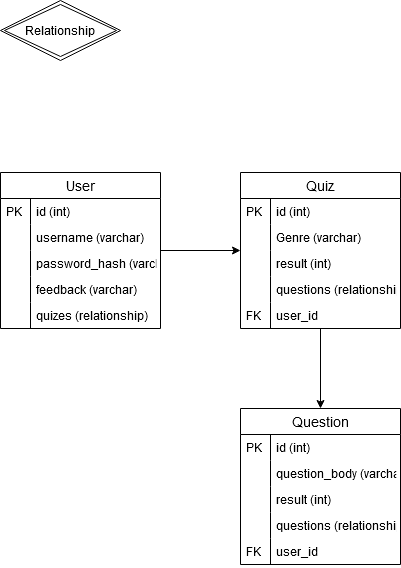

The diagram above was exported from draw.io. Its source (the exported page's mxGraphModel, read from the mxfile embedded in the PNG):
<mxGraphModel dx="524" dy="835" grid="1" gridSize="10" guides="1" tooltips="1" connect="1" arrows="1" fold="1" page="1" pageScale="1" pageWidth="850" pageHeight="1100" math="0" shadow="0">
  <root>
    <mxCell id="0" />
    <mxCell id="1" parent="0" />
    <mxCell id="glrVMbrBOcApUa09skW_-6" value="Relationship" style="shape=rhombus;double=1;perimeter=rhombusPerimeter;whiteSpace=wrap;html=1;align=center;" vertex="1" parent="1">
      <mxGeometry x="30" y="70" width="120" height="60" as="geometry" />
    </mxCell>
    <mxCell id="glrVMbrBOcApUa09skW_-38" value="" style="edgeStyle=orthogonalEdgeStyle;rounded=0;orthogonalLoop=1;jettySize=auto;html=1;" edge="1" parent="1" source="0bUpJq1E255xn438oz8o-1" target="glrVMbrBOcApUa09skW_-27">
      <mxGeometry relative="1" as="geometry" />
    </mxCell>
    <mxCell id="0bUpJq1E255xn438oz8o-1" value="User" style="swimlane;fontStyle=0;childLayout=stackLayout;horizontal=1;startSize=26;horizontalStack=0;resizeParent=1;resizeParentMax=0;resizeLast=0;collapsible=1;marginBottom=0;align=center;fontSize=14;" parent="1" vertex="1">
      <mxGeometry x="30" y="242" width="160" height="156" as="geometry">
        <mxRectangle x="100" y="220" width="60" height="26" as="alternateBounds" />
      </mxGeometry>
    </mxCell>
    <mxCell id="glrVMbrBOcApUa09skW_-12" value="id (int)" style="shape=partialRectangle;top=0;left=0;right=0;bottom=0;align=left;verticalAlign=top;fillColor=none;spacingLeft=34;spacingRight=4;overflow=hidden;rotatable=0;points=[[0,0.5],[1,0.5]];portConstraint=eastwest;dropTarget=0;fontSize=12;" vertex="1" parent="0bUpJq1E255xn438oz8o-1">
      <mxGeometry y="26" width="160" height="26" as="geometry" />
    </mxCell>
    <mxCell id="glrVMbrBOcApUa09skW_-13" value="PK" style="shape=partialRectangle;top=0;left=0;bottom=0;fillColor=none;align=left;verticalAlign=top;spacingLeft=4;spacingRight=4;overflow=hidden;rotatable=0;points=[];portConstraint=eastwest;part=1;fontSize=12;" vertex="1" connectable="0" parent="glrVMbrBOcApUa09skW_-12">
      <mxGeometry width="30" height="26" as="geometry" />
    </mxCell>
    <mxCell id="glrVMbrBOcApUa09skW_-20" value="username (varchar)" style="shape=partialRectangle;top=0;left=0;right=0;bottom=0;align=left;verticalAlign=top;fillColor=none;spacingLeft=34;spacingRight=4;overflow=hidden;rotatable=0;points=[[0,0.5],[1,0.5]];portConstraint=eastwest;dropTarget=0;fontSize=12;" vertex="1" parent="0bUpJq1E255xn438oz8o-1">
      <mxGeometry y="52" width="160" height="26" as="geometry" />
    </mxCell>
    <mxCell id="glrVMbrBOcApUa09skW_-21" value="" style="shape=partialRectangle;top=0;left=0;bottom=0;fillColor=none;align=left;verticalAlign=top;spacingLeft=4;spacingRight=4;overflow=hidden;rotatable=0;points=[];portConstraint=eastwest;part=1;fontSize=12;" vertex="1" connectable="0" parent="glrVMbrBOcApUa09skW_-20">
      <mxGeometry width="30" height="26" as="geometry" />
    </mxCell>
    <mxCell id="glrVMbrBOcApUa09skW_-22" value="password_hash (varchar)" style="shape=partialRectangle;top=0;left=0;right=0;bottom=0;align=left;verticalAlign=top;fillColor=none;spacingLeft=34;spacingRight=4;overflow=hidden;rotatable=0;points=[[0,0.5],[1,0.5]];portConstraint=eastwest;dropTarget=0;fontSize=12;" vertex="1" parent="0bUpJq1E255xn438oz8o-1">
      <mxGeometry y="78" width="160" height="26" as="geometry" />
    </mxCell>
    <mxCell id="glrVMbrBOcApUa09skW_-23" value="" style="shape=partialRectangle;top=0;left=0;bottom=0;fillColor=none;align=left;verticalAlign=top;spacingLeft=4;spacingRight=4;overflow=hidden;rotatable=0;points=[];portConstraint=eastwest;part=1;fontSize=12;" vertex="1" connectable="0" parent="glrVMbrBOcApUa09skW_-22">
      <mxGeometry width="30" height="26" as="geometry" />
    </mxCell>
    <mxCell id="glrVMbrBOcApUa09skW_-18" value="feedback (varchar)" style="shape=partialRectangle;top=0;left=0;right=0;bottom=0;align=left;verticalAlign=top;fillColor=none;spacingLeft=34;spacingRight=4;overflow=hidden;rotatable=0;points=[[0,0.5],[1,0.5]];portConstraint=eastwest;dropTarget=0;fontSize=12;" vertex="1" parent="0bUpJq1E255xn438oz8o-1">
      <mxGeometry y="104" width="160" height="26" as="geometry" />
    </mxCell>
    <mxCell id="glrVMbrBOcApUa09skW_-19" value="" style="shape=partialRectangle;top=0;left=0;bottom=0;fillColor=none;align=left;verticalAlign=top;spacingLeft=4;spacingRight=4;overflow=hidden;rotatable=0;points=[];portConstraint=eastwest;part=1;fontSize=12;" vertex="1" connectable="0" parent="glrVMbrBOcApUa09skW_-18">
      <mxGeometry width="30" height="26" as="geometry" />
    </mxCell>
    <mxCell id="glrVMbrBOcApUa09skW_-24" value="quizes (relationship)" style="shape=partialRectangle;top=0;left=0;right=0;bottom=0;align=left;verticalAlign=top;fillColor=none;spacingLeft=34;spacingRight=4;overflow=hidden;rotatable=0;points=[[0,0.5],[1,0.5]];portConstraint=eastwest;dropTarget=0;fontSize=12;" vertex="1" parent="0bUpJq1E255xn438oz8o-1">
      <mxGeometry y="130" width="160" height="26" as="geometry" />
    </mxCell>
    <mxCell id="glrVMbrBOcApUa09skW_-25" value="" style="shape=partialRectangle;top=0;left=0;bottom=0;fillColor=none;align=left;verticalAlign=top;spacingLeft=4;spacingRight=4;overflow=hidden;rotatable=0;points=[];portConstraint=eastwest;part=1;fontSize=12;" vertex="1" connectable="0" parent="glrVMbrBOcApUa09skW_-24">
      <mxGeometry width="30" height="26" as="geometry" />
    </mxCell>
    <mxCell id="glrVMbrBOcApUa09skW_-50" value="" style="edgeStyle=orthogonalEdgeStyle;rounded=0;orthogonalLoop=1;jettySize=auto;html=1;" edge="1" parent="1" source="glrVMbrBOcApUa09skW_-27" target="glrVMbrBOcApUa09skW_-39">
      <mxGeometry relative="1" as="geometry" />
    </mxCell>
    <mxCell id="glrVMbrBOcApUa09skW_-27" value="Quiz" style="swimlane;fontStyle=0;childLayout=stackLayout;horizontal=1;startSize=26;horizontalStack=0;resizeParent=1;resizeParentMax=0;resizeLast=0;collapsible=1;marginBottom=0;align=center;fontSize=14;" vertex="1" parent="1">
      <mxGeometry x="270" y="242" width="160" height="156" as="geometry">
        <mxRectangle x="100" y="220" width="60" height="26" as="alternateBounds" />
      </mxGeometry>
    </mxCell>
    <mxCell id="glrVMbrBOcApUa09skW_-28" value="id (int)" style="shape=partialRectangle;top=0;left=0;right=0;bottom=0;align=left;verticalAlign=top;fillColor=none;spacingLeft=34;spacingRight=4;overflow=hidden;rotatable=0;points=[[0,0.5],[1,0.5]];portConstraint=eastwest;dropTarget=0;fontSize=12;" vertex="1" parent="glrVMbrBOcApUa09skW_-27">
      <mxGeometry y="26" width="160" height="26" as="geometry" />
    </mxCell>
    <mxCell id="glrVMbrBOcApUa09skW_-29" value="PK" style="shape=partialRectangle;top=0;left=0;bottom=0;fillColor=none;align=left;verticalAlign=top;spacingLeft=4;spacingRight=4;overflow=hidden;rotatable=0;points=[];portConstraint=eastwest;part=1;fontSize=12;" vertex="1" connectable="0" parent="glrVMbrBOcApUa09skW_-28">
      <mxGeometry width="30" height="26" as="geometry" />
    </mxCell>
    <mxCell id="glrVMbrBOcApUa09skW_-30" value="Genre (varchar)" style="shape=partialRectangle;top=0;left=0;right=0;bottom=0;align=left;verticalAlign=top;fillColor=none;spacingLeft=34;spacingRight=4;overflow=hidden;rotatable=0;points=[[0,0.5],[1,0.5]];portConstraint=eastwest;dropTarget=0;fontSize=12;" vertex="1" parent="glrVMbrBOcApUa09skW_-27">
      <mxGeometry y="52" width="160" height="26" as="geometry" />
    </mxCell>
    <mxCell id="glrVMbrBOcApUa09skW_-31" value="" style="shape=partialRectangle;top=0;left=0;bottom=0;fillColor=none;align=left;verticalAlign=top;spacingLeft=4;spacingRight=4;overflow=hidden;rotatable=0;points=[];portConstraint=eastwest;part=1;fontSize=12;" vertex="1" connectable="0" parent="glrVMbrBOcApUa09skW_-30">
      <mxGeometry width="30" height="26" as="geometry" />
    </mxCell>
    <mxCell id="glrVMbrBOcApUa09skW_-32" value="result (int)" style="shape=partialRectangle;top=0;left=0;right=0;bottom=0;align=left;verticalAlign=top;fillColor=none;spacingLeft=34;spacingRight=4;overflow=hidden;rotatable=0;points=[[0,0.5],[1,0.5]];portConstraint=eastwest;dropTarget=0;fontSize=12;" vertex="1" parent="glrVMbrBOcApUa09skW_-27">
      <mxGeometry y="78" width="160" height="26" as="geometry" />
    </mxCell>
    <mxCell id="glrVMbrBOcApUa09skW_-33" value="" style="shape=partialRectangle;top=0;left=0;bottom=0;fillColor=none;align=left;verticalAlign=top;spacingLeft=4;spacingRight=4;overflow=hidden;rotatable=0;points=[];portConstraint=eastwest;part=1;fontSize=12;" vertex="1" connectable="0" parent="glrVMbrBOcApUa09skW_-32">
      <mxGeometry width="30" height="26" as="geometry" />
    </mxCell>
    <mxCell id="glrVMbrBOcApUa09skW_-34" value="questions (relationship)" style="shape=partialRectangle;top=0;left=0;right=0;bottom=0;align=left;verticalAlign=top;fillColor=none;spacingLeft=34;spacingRight=4;overflow=hidden;rotatable=0;points=[[0,0.5],[1,0.5]];portConstraint=eastwest;dropTarget=0;fontSize=12;" vertex="1" parent="glrVMbrBOcApUa09skW_-27">
      <mxGeometry y="104" width="160" height="26" as="geometry" />
    </mxCell>
    <mxCell id="glrVMbrBOcApUa09skW_-35" value="" style="shape=partialRectangle;top=0;left=0;bottom=0;fillColor=none;align=left;verticalAlign=top;spacingLeft=4;spacingRight=4;overflow=hidden;rotatable=0;points=[];portConstraint=eastwest;part=1;fontSize=12;" vertex="1" connectable="0" parent="glrVMbrBOcApUa09skW_-34">
      <mxGeometry width="30" height="26" as="geometry" />
    </mxCell>
    <mxCell id="glrVMbrBOcApUa09skW_-36" value="user_id" style="shape=partialRectangle;top=0;left=0;right=0;bottom=0;align=left;verticalAlign=top;fillColor=none;spacingLeft=34;spacingRight=4;overflow=hidden;rotatable=0;points=[[0,0.5],[1,0.5]];portConstraint=eastwest;dropTarget=0;fontSize=12;" vertex="1" parent="glrVMbrBOcApUa09skW_-27">
      <mxGeometry y="130" width="160" height="26" as="geometry" />
    </mxCell>
    <mxCell id="glrVMbrBOcApUa09skW_-37" value="FK" style="shape=partialRectangle;top=0;left=0;bottom=0;fillColor=none;align=left;verticalAlign=top;spacingLeft=4;spacingRight=4;overflow=hidden;rotatable=0;points=[];portConstraint=eastwest;part=1;fontSize=12;" vertex="1" connectable="0" parent="glrVMbrBOcApUa09skW_-36">
      <mxGeometry width="30" height="26" as="geometry" />
    </mxCell>
    <mxCell id="glrVMbrBOcApUa09skW_-39" value="Question" style="swimlane;fontStyle=0;childLayout=stackLayout;horizontal=1;startSize=26;horizontalStack=0;resizeParent=1;resizeParentMax=0;resizeLast=0;collapsible=1;marginBottom=0;align=center;fontSize=14;" vertex="1" parent="1">
      <mxGeometry x="270" y="478" width="160" height="156" as="geometry">
        <mxRectangle x="100" y="220" width="60" height="26" as="alternateBounds" />
      </mxGeometry>
    </mxCell>
    <mxCell id="glrVMbrBOcApUa09skW_-40" value="id (int)" style="shape=partialRectangle;top=0;left=0;right=0;bottom=0;align=left;verticalAlign=top;fillColor=none;spacingLeft=34;spacingRight=4;overflow=hidden;rotatable=0;points=[[0,0.5],[1,0.5]];portConstraint=eastwest;dropTarget=0;fontSize=12;" vertex="1" parent="glrVMbrBOcApUa09skW_-39">
      <mxGeometry y="26" width="160" height="26" as="geometry" />
    </mxCell>
    <mxCell id="glrVMbrBOcApUa09skW_-41" value="PK" style="shape=partialRectangle;top=0;left=0;bottom=0;fillColor=none;align=left;verticalAlign=top;spacingLeft=4;spacingRight=4;overflow=hidden;rotatable=0;points=[];portConstraint=eastwest;part=1;fontSize=12;" vertex="1" connectable="0" parent="glrVMbrBOcApUa09skW_-40">
      <mxGeometry width="30" height="26" as="geometry" />
    </mxCell>
    <mxCell id="glrVMbrBOcApUa09skW_-42" value="question_body (varchar)" style="shape=partialRectangle;top=0;left=0;right=0;bottom=0;align=left;verticalAlign=top;fillColor=none;spacingLeft=34;spacingRight=4;overflow=hidden;rotatable=0;points=[[0,0.5],[1,0.5]];portConstraint=eastwest;dropTarget=0;fontSize=12;" vertex="1" parent="glrVMbrBOcApUa09skW_-39">
      <mxGeometry y="52" width="160" height="26" as="geometry" />
    </mxCell>
    <mxCell id="glrVMbrBOcApUa09skW_-43" value="" style="shape=partialRectangle;top=0;left=0;bottom=0;fillColor=none;align=left;verticalAlign=top;spacingLeft=4;spacingRight=4;overflow=hidden;rotatable=0;points=[];portConstraint=eastwest;part=1;fontSize=12;" vertex="1" connectable="0" parent="glrVMbrBOcApUa09skW_-42">
      <mxGeometry width="30" height="26" as="geometry" />
    </mxCell>
    <mxCell id="glrVMbrBOcApUa09skW_-44" value="result (int)" style="shape=partialRectangle;top=0;left=0;right=0;bottom=0;align=left;verticalAlign=top;fillColor=none;spacingLeft=34;spacingRight=4;overflow=hidden;rotatable=0;points=[[0,0.5],[1,0.5]];portConstraint=eastwest;dropTarget=0;fontSize=12;" vertex="1" parent="glrVMbrBOcApUa09skW_-39">
      <mxGeometry y="78" width="160" height="26" as="geometry" />
    </mxCell>
    <mxCell id="glrVMbrBOcApUa09skW_-45" value="" style="shape=partialRectangle;top=0;left=0;bottom=0;fillColor=none;align=left;verticalAlign=top;spacingLeft=4;spacingRight=4;overflow=hidden;rotatable=0;points=[];portConstraint=eastwest;part=1;fontSize=12;" vertex="1" connectable="0" parent="glrVMbrBOcApUa09skW_-44">
      <mxGeometry width="30" height="26" as="geometry" />
    </mxCell>
    <mxCell id="glrVMbrBOcApUa09skW_-46" value="questions (relationship)" style="shape=partialRectangle;top=0;left=0;right=0;bottom=0;align=left;verticalAlign=top;fillColor=none;spacingLeft=34;spacingRight=4;overflow=hidden;rotatable=0;points=[[0,0.5],[1,0.5]];portConstraint=eastwest;dropTarget=0;fontSize=12;" vertex="1" parent="glrVMbrBOcApUa09skW_-39">
      <mxGeometry y="104" width="160" height="26" as="geometry" />
    </mxCell>
    <mxCell id="glrVMbrBOcApUa09skW_-47" value="" style="shape=partialRectangle;top=0;left=0;bottom=0;fillColor=none;align=left;verticalAlign=top;spacingLeft=4;spacingRight=4;overflow=hidden;rotatable=0;points=[];portConstraint=eastwest;part=1;fontSize=12;" vertex="1" connectable="0" parent="glrVMbrBOcApUa09skW_-46">
      <mxGeometry width="30" height="26" as="geometry" />
    </mxCell>
    <mxCell id="glrVMbrBOcApUa09skW_-48" value="user_id" style="shape=partialRectangle;top=0;left=0;right=0;bottom=0;align=left;verticalAlign=top;fillColor=none;spacingLeft=34;spacingRight=4;overflow=hidden;rotatable=0;points=[[0,0.5],[1,0.5]];portConstraint=eastwest;dropTarget=0;fontSize=12;" vertex="1" parent="glrVMbrBOcApUa09skW_-39">
      <mxGeometry y="130" width="160" height="26" as="geometry" />
    </mxCell>
    <mxCell id="glrVMbrBOcApUa09skW_-49" value="FK" style="shape=partialRectangle;top=0;left=0;bottom=0;fillColor=none;align=left;verticalAlign=top;spacingLeft=4;spacingRight=4;overflow=hidden;rotatable=0;points=[];portConstraint=eastwest;part=1;fontSize=12;" vertex="1" connectable="0" parent="glrVMbrBOcApUa09skW_-48">
      <mxGeometry width="30" height="26" as="geometry" />
    </mxCell>
  </root>
</mxGraphModel>